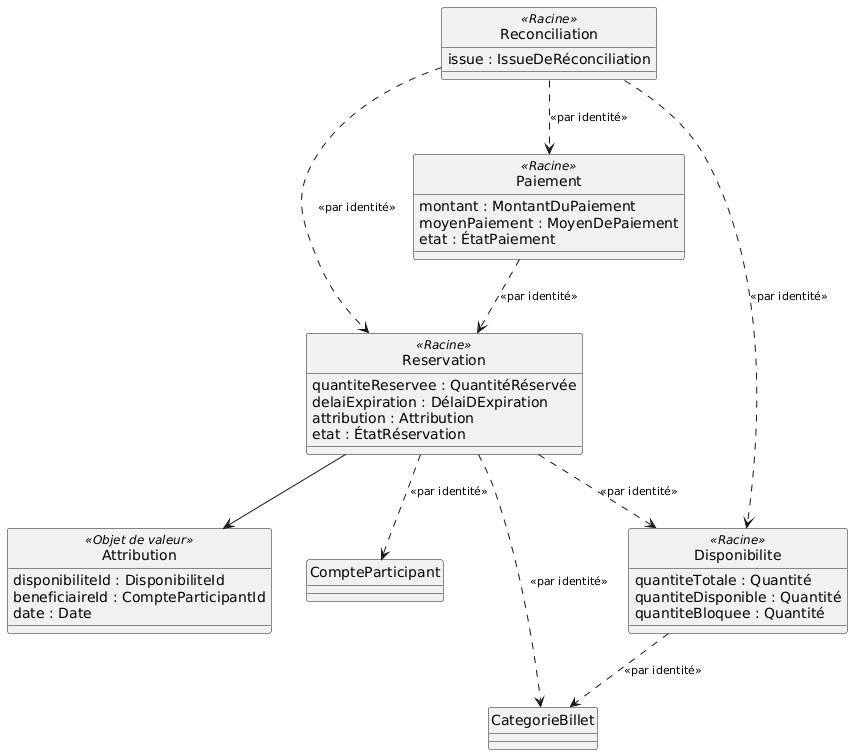

The diagram above was rendered by PlantUML. Its source (embedded in the PNG):
@startuml classes-booking-payment
hide circle
skinparam classAttributeIconSize 0
skinparam ArrowFontSize 11

class Reservation <<Racine>> {
  quantiteReservee : QuantitéRéservée
  delaiExpiration : DélaiDExpiration
  attribution : Attribution
  etat : ÉtatRéservation
}
class Disponibilite <<Racine>> {
  quantiteTotale : Quantité
  quantiteDisponible : Quantité
  quantiteBloquee : Quantité
}
class Paiement <<Racine>> {
  montant : MontantDuPaiement
  moyenPaiement : MoyenDePaiement
  etat : ÉtatPaiement
}
class Reconciliation <<Racine>> {
  issue : IssueDeRéconciliation
}
class Attribution <<Objet de valeur>> {
  disponibiliteId : DisponibiliteId
  beneficiaireId : CompteParticipantId
  date : Date
}

Reservation --> Attribution
Reservation ..> CompteParticipant : <<par identité>>
Reservation ..> CategorieBillet : <<par identité>>
Reservation ..> Disponibilite : <<par identité>>
Disponibilite ..> CategorieBillet : <<par identité>>
Paiement ..> Reservation : <<par identité>>
Reconciliation ..> Paiement : <<par identité>>
Reconciliation ..> Reservation : <<par identité>>
Reconciliation ..> Disponibilite : <<par identité>>
@enduml